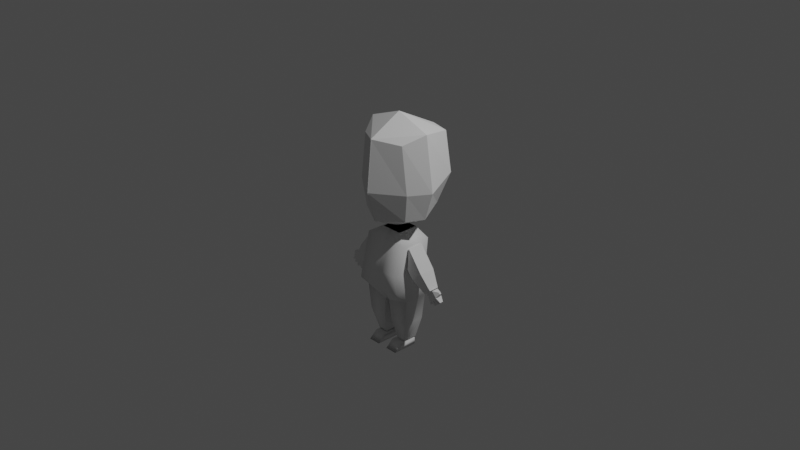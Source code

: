 # Source: Re_ChibiSpeedModel.blend  (saved by Blender 2.80.75; exported with 4.5.12 LTS)
import bpy
from mathutils import Matrix  # noqa: F401  (used for matrix-valued properties, if any)

bpy.ops.wm.read_factory_settings(use_empty=True)
scene = bpy.context.scene
scene.name = 'Scene'

# ---- collections
col_collection = bpy.data.collections.new('Collection'); scene.collection.children.link(col_collection)

# ---- world
world_world = bpy.data.worlds.new('World'); scene.world = world_world
world_world.use_nodes = True; world_world.node_tree.nodes.clear()
_N = world_world.node_tree.nodes; _L = world_world.node_tree.links
n0 = _N.new('ShaderNodeOutputWorld'); n0.name = 'World Output'; n0.location = (300, 300)
n1 = _N.new('ShaderNodeBackground'); n1.name = 'Background'; n1.location = (10, 300)
n1.inputs[0].default_value = (0.05088, 0.05088, 0.05088, 1.0)
_L.new(n1.outputs[0], n0.inputs[0])
n0.is_active_output = True
world_world.color = (0.05088, 0.05088, 0.05088)
world_world.use_sun_shadow = False
world_world.sun_shadow_jitter_overblur = 0.0

# ---- cameras
cam_camera = bpy.data.cameras.new('Camera')
cam_camera.clip_end = 100.0
cam_camera.ortho_scale = 7.314

# ---- lights
light_light = bpy.data.lights.new('Light', 'POINT')
light_light.transmission_factor = 0.0
light_light.energy = 1000.0
light_light.shadow_soft_size = 0.1
light_light.shadow_maximum_resolution = 0.006
light_light.use_absolute_resolution = True

# ---- meshes
me_cube = bpy.data.meshes.new('Cube')
me_cube.from_pydata([(0.7045, -0.4615, -0.9784), (0.6542, -0.5237, 1.038), (0.6076, 0.7408, -0.8398), (0.6064, 1.015, 1.025), (-0.004228, 0.9161, -0.8031), (-0.004228, 1.196, 1.008), (-0.004228, -0.8324, -1.072), (-0.004228, -0.9269, 1.137), (0.9828, -0.0509, -0.9445), (0.9544, 0.001017, 1.272), (-0.004228, 0.0, 1.628), (-0.004228, -0.05007, -1.439), (0.8166, 1.002, -0.02844), (0.8166, -0.5167, -0.2218), (-0.004228, -1.065, -0.2323), (-0.004228, 1.328, 0.004261), (1.184, -0.002117, -0.2026)], [], [(15, 5, 3, 12), (16, 9, 1, 13), (11, 8, 0, 6), (9, 10, 7, 1), (13, 1, 7, 14), (3, 5, 10, 9), (4, 2, 8, 11), (12, 3, 9, 16), (2, 12, 16, 8), (0, 13, 14, 6), (8, 16, 13, 0), (4, 15, 12, 2)])
_uv = me_cube.uv_layers.new(name='UVMap')
_uv.uv.foreach_set('vector', [0.5043, 0.375, 0.625, 0.375, 0.625, 0.5, 0.5043, 0.5, 0.5043, 0.6405, 0.625, 0.6405, 0.625, 0.75, 0.5043, 0.75, 0.25, 0.6405, 0.375, 0.6405, 0.375, 0.75, 0.25, 0.75, 0.625, 0.6405, 0.75, 0.6405, 0.75, 0.75, 0.625, 0.75, 0.5043, 0.75, 0.625, 0.75, 0.625, 0.875, 0.5043, 0.875, 0.625, 0.5, 0.75, 0.5, 0.75, 0.6405, 0.625, 0.6405, 0.25, 0.5, 0.375, 0.5, 0.375, 0.6405, 0.25, 0.6405, 0.5043, 0.5, 0.625, 0.5, 0.625, 0.6405, 0.5043, 0.6405, 0.375, 0.5, 0.5043, 0.5, 0.5043, 0.6405, 0.375, 0.6405, 0.375, 0.75, 0.5043, 0.75, 0.5043, 0.875, 0.375, 0.875, 0.375, 0.6405, 0.5043, 0.6405, 0.5043, 0.75, 0.375, 0.75, 0.375, 0.375, 0.5043, 0.375, 0.5043, 0.5, 0.375, 0.5])
me_cube.use_remesh_preserve_volume = False
me_cube.use_remesh_preserve_attributes = False
me_cube.use_mirror_vertex_groups = False
me_cube.update()
me_cube_003 = bpy.data.meshes.new('Cube.003')
me_cube_003.from_pydata([(-0.7653, -0.4528, 2.529), (-0.7653, 1.078, 2.529), (1.807, -1.646, -1.365), (0.7653, -0.4528, 2.529), (1.807, 1.385, -1.365), (0.7653, 1.078, 2.529), (1.742, 1.265, 1.953), (1.742, -0.9161, 1.953), (1.557, 1.246, -0.1396), (1.557, -1.653, -0.1396), (1.904, 0.869, -2.195), (1.904, -0.869, -2.195), (-0.01045, 1.385, -1.413), (-0.02133, 1.078, 2.529), (-0.01045, -1.646, -1.413), (-0.02133, -0.4528, 2.529), (-0.02133, -0.9161, 1.953), (-0.02133, 1.265, 1.953), (0.001821, 1.246, -0.1444), (0.001821, -1.653, -0.1444), (-0.02047, 0.8077, -2.603), (-0.02047, -0.8077, -2.603), (0.1392, 1.078, 2.529), (0.3862, -1.646, -1.365), (0.3168, 1.265, 1.953), (0.3213, 1.246, -0.09605), (0.1976, -0.869, -2.656), (0.3862, 1.385, -1.365), (0.1392, -0.4528, 2.529), (0.3168, -0.9161, 1.953), (0.3213, -1.653, -0.09605), (0.1976, 0.869, -2.656), (1.725, 0.7868, -4.064), (1.725, -0.7868, -4.064), (0.3005, -0.7868, -4.064), (0.3005, 0.7868, -4.064), (1.271, 0.628, -5.711), (1.271, -0.4273, -5.711), (0.5603, -0.4273, -5.711), (0.5603, 0.628, -5.711)], [], [(24, 22, 5, 6), (6, 5, 3, 7), (13, 1, 0, 15), (8, 6, 7, 9), (25, 24, 6, 8), (27, 25, 8, 4), (4, 8, 9, 2), (31, 10, 11, 26), (27, 4, 10, 31), (4, 2, 11, 10), (23, 30, 19, 14), (30, 29, 16, 19), (22, 13, 15, 28), (23, 14, 21, 26), (29, 28, 15, 16), (7, 3, 28, 29), (2, 23, 26, 11), (5, 22, 28, 3), (9, 7, 29, 30), (2, 9, 30, 23), (12, 27, 31, 20), (20, 31, 26, 21), (12, 18, 25, 27), (18, 17, 24, 25), (17, 13, 22, 24), (31, 10, 32, 35), (11, 26, 34, 33), (10, 11, 33, 32), (35, 32, 36, 39), (33, 34, 38, 37), (32, 33, 37, 36), (31, 35, 39, 38, 34, 26)])
me_cube_003.polygons.foreach_set('use_smooth', [1, 1, 1, 1, 1, 1, 1, 1, 1, 1, 1, 1, 1, 1, 1, 1, 1, 1, 1, 1, 1, 1, 1, 1, 1, 1, 1, 1, 1, 1, 1, 0])
_uv = me_cube_003.uv_layers.new(name='UVMap')
_uv.uv.foreach_set('vector', [0.5989, 0.3977, 0.625, 0.3977, 0.625, 0.5, 0.5989, 0.5, 0.5989, 0.5, 0.625, 0.5, 0.625, 0.75, 0.5989, 0.75, 0.75, 0.5, 0.875, 0.5, 0.875, 0.75, 0.75, 0.75, 0.4435, 0.5, 0.5989, 0.5, 0.5989, 0.75, 0.4435, 0.75, 0.4435, 0.3977, 0.5989, 0.3977, 0.5989, 0.5, 0.4435, 0.5, 0.375, 0.3977, 0.4435, 0.3977, 0.4435, 0.5, 0.375, 0.5, 0.375, 0.5, 0.4435, 0.5, 0.4435, 0.75, 0.375, 0.75, 0.2727, 0.5, 0.375, 0.5, 0.375, 0.75, 0.2727, 0.75, 0.375, 0.3977, 0.375, 0.5, 0.375, 0.5, 0.375, 0.3977, 0.375, 0.5, 0.375, 0.75, 0.375, 0.75, 0.375, 0.5, 0.375, 0.8523, 0.4435, 0.8523, 0.4435, 0.875, 0.375, 0.875, 0.4435, 0.8523, 0.5989, 0.8523, 0.5989, 0.875, 0.4435, 0.875, 0.7273, 0.5, 0.75, 0.5, 0.75, 0.75, 0.7273, 0.75, 0.375, 0.8523, 0.375, 0.875, 0.375, 0.875, 0.375, 0.8523, 0.5989, 0.8523, 0.625, 0.8523, 0.625, 0.875, 0.5989, 0.875, 0.5989, 0.75, 0.625, 0.75, 0.625, 0.8523, 0.5989, 0.8523, 0.375, 0.75, 0.375, 0.8523, 0.375, 0.8523, 0.375, 0.75, 0.625, 0.5, 0.7273, 0.5, 0.7273, 0.75, 0.625, 0.75, 0.4435, 0.75, 0.5989, 0.75, 0.5989, 0.8523, 0.4435, 0.8523, 0.375, 0.75, 0.4435, 0.75, 0.4435, 0.8523, 0.375, 0.8523, 0.375, 0.375, 0.375, 0.3977, 0.375, 0.3977, 0.375, 0.375, 0.25, 0.5, 0.2727, 0.5, 0.2727, 0.75, 0.25, 0.75, 0.375, 0.375, 0.4435, 0.375, 0.4435, 0.3977, 0.375, 0.3977, 0.4435, 0.375, 0.5989, 0.375, 0.5989, 0.3977, 0.4435, 0.3977, 0.5989, 0.375, 0.625, 0.375, 0.625, 0.3977, 0.5989, 0.3977, 0.2727, 0.5, 0.375, 0.5, 0.375, 0.5, 0.2727, 0.5, 0.375, 0.75, 0.2727, 0.75, 0.2727, 0.75, 0.375, 0.75, 0.375, 0.5, 0.375, 0.75, 0.375, 0.75, 0.375, 0.5, 0.2727, 0.5, 0.375, 0.5, 0.375, 0.5, 0.2727, 0.5, 0.375, 0.75, 0.2727, 0.75, 0.2727, 0.75, 0.375, 0.75, 0.375, 0.5, 0.375, 0.75, 0.375, 0.75, 0.375, 0.5, 0.0, 0.0, 0.0, 0.0, 0.0, 0.0, 0.0, 0.0, 0.0, 0.0, 0.0, 0.0])
me_cube_003.use_remesh_preserve_volume = False
me_cube_003.use_remesh_preserve_attributes = False
me_cube_003.use_mirror_vertex_groups = False
me_cube_003.update()
me_cube_004 = bpy.data.meshes.new('Cube.004')
me_cube_004.from_pydata([(-2.849, -1.828, -34.87), (-2.849, -0.516, -32.84), (-2.849, 2.296, -34.98), (-2.849, 2.296, -32.95), (-0.8489, -1.828, -34.87), (-0.8489, -0.516, -32.84), (-0.8489, 2.296, -34.98), (-0.8489, 2.296, -32.95)], [], [(0, 1, 3, 2), (2, 3, 7, 6), (6, 7, 5, 4), (4, 5, 1, 0), (2, 6, 4, 0), (7, 3, 1, 5)])
me_cube_004.polygons.foreach_set('use_smooth', [True] * 6)
_uv = me_cube_004.uv_layers.new(name='UVMap')
_uv.uv.foreach_set('vector', [0.375, 0.0, 0.625, 0.0, 0.625, 0.25, 0.375, 0.25, 0.375, 0.25, 0.625, 0.25, 0.625, 0.5, 0.375, 0.5, 0.375, 0.5, 0.625, 0.5, 0.625, 0.75, 0.375, 0.75, 0.375, 0.75, 0.625, 0.75, 0.625, 1.0, 0.375, 1.0, 0.125, 0.5, 0.375, 0.5, 0.375, 0.75, 0.125, 0.75, 0.625, 0.5, 0.875, 0.5, 0.875, 0.75, 0.625, 0.75])
me_cube_004.use_remesh_preserve_volume = False
me_cube_004.use_remesh_preserve_attributes = False
me_cube_004.use_mirror_vertex_groups = False
me_cube_004.update()
me_cube_005 = bpy.data.meshes.new('Cube.005')
me_cube_005.from_pydata([(2.896, -1.0, -4.175), (3.096, -1.0, -1.419), (2.896, 1.0, -4.175), (3.096, 1.0, -1.419), (3.733, -1.0, -5.157), (5.035, -1.0, -3.965), (3.733, 1.0, -5.157), (5.035, 1.0, -3.965), (5.352, -0.6249, -6.523), (6.165, -0.6249, -5.778), (5.352, 0.6249, -6.523), (6.165, 0.6249, -5.778)], [], [(0, 1, 3, 2), (2, 3, 7, 6), (5, 4, 8, 9), (4, 5, 1, 0), (2, 6, 4, 0), (7, 3, 1, 5), (10, 11, 9, 8), (4, 6, 10, 8), (7, 5, 9, 11), (6, 7, 11, 10)])
_uv = me_cube_005.uv_layers.new(name='UVMap')
_uv.uv.foreach_set('vector', [0.375, 0.0, 0.625, 0.0, 0.625, 0.25, 0.375, 0.25, 0.375, 0.25, 0.625, 0.25, 0.625, 0.5, 0.375, 0.5, 0.625, 0.75, 0.375, 0.75, 0.375, 0.75, 0.625, 0.75, 0.375, 0.75, 0.625, 0.75, 0.625, 1.0, 0.375, 1.0, 0.125, 0.5, 0.375, 0.5, 0.375, 0.75, 0.125, 0.75, 0.625, 0.5, 0.875, 0.5, 0.875, 0.75, 0.625, 0.75, 0.375, 0.5, 0.625, 0.5, 0.625, 0.75, 0.375, 0.75, 0.375, 0.75, 0.375, 0.5, 0.375, 0.5, 0.375, 0.75, 0.625, 0.5, 0.625, 0.75, 0.625, 0.75, 0.625, 0.5, 0.375, 0.5, 0.625, 0.5, 0.625, 0.5, 0.375, 0.5])
me_cube_005.use_remesh_preserve_volume = False
me_cube_005.use_remesh_preserve_attributes = False
me_cube_005.use_mirror_vertex_groups = False
me_cube_005.update()
me_cube_006 = bpy.data.meshes.new('Cube.006')
me_cube_006.from_pydata([(12.19, -0.4929, -10.21), (14.46, -1.0, -8.616), (12.19, 0.4929, -10.21), (14.46, 1.0, -8.616), (12.85, -0.4929, -10.68), (15.81, -1.0, -9.579), (12.85, 0.4929, -10.68), (15.81, 1.0, -9.579), (12.76, -1.0, -9.628), (13.33, -1.0, -9.291), (13.9, -1.0, -8.954), (13.9, 1.0, -8.954), (13.33, 1.0, -9.291), (12.76, 1.0, -9.628), (15.25, 1.0, -9.916), (14.68, 1.0, -10.25), (14.11, 1.0, -10.59), (15.25, -1.0, -9.916), (14.68, -1.0, -10.25), (14.11, -1.0, -10.59), (16.14, -0.2838, -8.613), (16.14, 0.2838, -8.613), (16.52, 0.2838, -8.886), (16.52, -0.2838, -8.886), (13.77, 0.5, -11.51), (13.49, 0.5, -11.68), (13.49, -0.5, -11.68), (13.77, -0.5, -11.51), (15.27, 0.5, -11.34), (14.99, 0.5, -11.51), (15.27, -0.5, -11.34), (14.99, -0.5, -11.51), (16.25, 0.5, -10.83), (15.97, 0.5, -11.0), (16.25, -0.5, -10.83), (15.97, -0.5, -11.0), (16.95, 0.5, -10.35), (16.95, -0.5, -10.35), (16.67, 0.5, -10.52), (16.67, -0.5, -10.52)], [], [(10, 1, 3, 11), (11, 3, 7, 14), (14, 7, 36, 38), (17, 5, 1, 10), (2, 6, 4, 0), (7, 3, 21, 22), (4, 19, 8, 0), (19, 18, 9, 8), (18, 17, 10, 9), (4, 6, 25, 26), (19, 16, 29, 31), (14, 17, 34, 32), (2, 13, 16, 6), (13, 12, 15, 16), (12, 11, 14, 15), (0, 8, 13, 2), (8, 9, 12, 13), (9, 10, 11, 12), (22, 21, 20, 23), (5, 7, 22, 23), (3, 1, 20, 21), (1, 5, 23, 20), (25, 24, 27, 26), (16, 19, 27, 24), (6, 16, 24, 25), (19, 4, 26, 27), (29, 28, 30, 31), (18, 19, 31, 30), (15, 18, 30, 28), (16, 15, 28, 29), (33, 32, 34, 35), (15, 14, 32, 33), (18, 15, 33, 35), (17, 18, 35, 34), (38, 36, 37, 39), (17, 14, 38, 39), (5, 17, 39, 37), (7, 5, 37, 36)])
_uv = me_cube_006.uv_layers.new(name='UVMap')
_uv.uv.foreach_set('vector', [0.5625, 0.0, 0.625, 0.0, 0.625, 0.25, 0.5625, 0.25, 0.5625, 0.25, 0.625, 0.25, 0.625, 0.5, 0.5625, 0.5, 0.5625, 0.5, 0.625, 0.5, 0.625, 0.5, 0.5625, 0.5, 0.5625, 0.75, 0.625, 0.75, 0.625, 1.0, 0.5625, 1.0, 0.125, 0.5, 0.375, 0.5, 0.375, 0.75, 0.125, 0.75, 0.625, 0.5, 0.625, 0.25, 0.625, 0.25, 0.625, 0.5, 0.375, 0.75, 0.4375, 0.75, 0.4375, 1.0, 0.375, 1.0, 0.4375, 0.75, 0.5, 0.75, 0.5, 1.0, 0.4375, 1.0, 0.5, 0.75, 0.5625, 0.75, 0.5625, 1.0, 0.5, 1.0, 0.375, 0.75, 0.375, 0.5, 0.375, 0.5, 0.375, 0.75, 0.4375, 0.75, 0.4375, 0.5, 0.4375, 0.5, 0.4375, 0.75, 0.5625, 0.5, 0.5625, 0.75, 0.5625, 0.75, 0.5625, 0.5, 0.375, 0.25, 0.4375, 0.25, 0.4375, 0.5, 0.375, 0.5, 0.4375, 0.25, 0.5, 0.25, 0.5, 0.5, 0.4375, 0.5, 0.5, 0.25, 0.5625, 0.25, 0.5625, 0.5, 0.5, 0.5, 0.375, 0.0, 0.4375, 0.0, 0.4375, 0.25, 0.375, 0.25, 0.4375, 0.0, 0.5, 0.0, 0.5, 0.25, 0.4375, 0.25, 0.5, 0.0, 0.5625, 0.0, 0.5625, 0.25, 0.5, 0.25, 0.625, 0.5, 0.875, 0.5, 0.875, 0.75, 0.625, 0.75, 0.625, 0.75, 0.625, 0.5, 0.625, 0.5, 0.625, 0.75, 0.625, 0.25, 0.625, 0.0, 0.625, 0.0, 0.625, 0.25, 0.625, 1.0, 0.625, 0.75, 0.625, 0.75, 0.625, 1.0, 0.375, 0.5, 0.4375, 0.5, 0.4375, 0.75, 0.375, 0.75, 0.4375, 0.5, 0.4375, 0.75, 0.4375, 0.75, 0.4375, 0.5, 0.375, 0.5, 0.4375, 0.5, 0.4375, 0.5, 0.375, 0.5, 0.4375, 0.75, 0.375, 0.75, 0.375, 0.75, 0.4375, 0.75, 0.4375, 0.5, 0.5, 0.5, 0.5, 0.75, 0.4375, 0.75, 0.5, 0.75, 0.4375, 0.75, 0.4375, 0.75, 0.5, 0.75, 0.5, 0.5, 0.5, 0.75, 0.5, 0.75, 0.5, 0.5, 0.4375, 0.5, 0.5, 0.5, 0.5, 0.5, 0.4375, 0.5, 0.5, 0.5, 0.5625, 0.5, 0.5625, 0.75, 0.5, 0.75, 0.5, 0.5, 0.5625, 0.5, 0.5625, 0.5, 0.5, 0.5, 0.5, 0.75, 0.5, 0.5, 0.5, 0.5, 0.5, 0.75, 0.5625, 0.75, 0.5, 0.75, 0.5, 0.75, 0.5625, 0.75, 0.5625, 0.5, 0.625, 0.5, 0.625, 0.75, 0.5625, 0.75, 0.5625, 0.75, 0.5625, 0.5, 0.5625, 0.5, 0.5625, 0.75, 0.625, 0.75, 0.5625, 0.75, 0.5625, 0.75, 0.625, 0.75, 0.625, 0.5, 0.625, 0.75, 0.625, 0.75, 0.625, 0.5])
me_cube_006.use_remesh_preserve_volume = False
me_cube_006.use_remesh_preserve_attributes = False
me_cube_006.use_mirror_vertex_groups = False
me_cube_006.update()

# ---- objects
ob_light = bpy.data.objects.new('Light', light_light)
ob_camera = bpy.data.objects.new('Camera', cam_camera)
ob_empty = bpy.data.objects.new('Empty', None)
ob_empty_001 = bpy.data.objects.new('Empty.001', None)
ob_cube = bpy.data.objects.new('Cube', me_cube)
ob_cube_002 = bpy.data.objects.new('Cube.002', me_cube_003)
ob_cube_003 = bpy.data.objects.new('Cube.003', me_cube_004)
ob_cube_004 = bpy.data.objects.new('Cube.004', me_cube_005)
ob_cube_005 = bpy.data.objects.new('Cube.005', me_cube_006)

# ---- transforms, parenting, visibility, modifiers, constraints
ob_light.location = (4.076, 1.005, 5.904)
ob_light.rotation_euler = (0.6503, 0.05522, 1.866)
ob_light.lock_rotations_4d = False
ob_light.empty_display_type = 'ARROWS'
ob_light.color = (0.0, 0.0, 0.0, 0.0)
ob_light.lineart.crease_threshold = 0.0
ob_camera.location = (7.359, -6.926, 4.958)
ob_camera.rotation_euler = (1.109, 0.0, 0.8149)
ob_camera.lock_rotations_4d = False
ob_camera.empty_display_type = 'ARROWS'
ob_camera.color = (0.0, 0.0, 0.0, 0.0)
ob_camera.display_type = 'WIRE'
ob_camera.lineart.crease_threshold = 0.0
ob_empty.location = (1.653, 18.16, 0.0)
ob_empty.rotation_euler = (1.571, -0.0, -0.0)
ob_empty.empty_display_type = 'IMAGE'
ob_empty.empty_display_size = 5.0
ob_empty.use_empty_image_alpha = True
ob_empty.color = (1.0, 1.0, 1.0, 0.1458)
ob_empty.lineart.crease_threshold = 0.0
ob_empty_001.location = (-8.507, -1.596, 0.0)
ob_empty_001.rotation_euler = (1.571, -2.22e-16, 1.571)
ob_empty_001.empty_display_type = 'IMAGE'
ob_empty_001.empty_display_size = 5.0
ob_empty_001.use_empty_image_alpha = True
ob_empty_001.color = (1.0, 1.0, 1.0, 0.1458)
ob_empty_001.lineart.crease_threshold = 0.0
ob_cube.location = (0.0, 0.0, 0.5124)
ob_cube.scale = (0.4, 0.4, 0.4)
ob_cube.lineart.crease_threshold = 0.0
_m = ob_cube.modifiers.new('Mirror', 'MIRROR')
ob_cube_002.location = (-3.987e-08, -0.03918, -0.4644)
ob_cube_002.scale = (0.1512, 0.1512, 0.1512)
ob_cube_002.lineart.crease_threshold = 0.0
_m = ob_cube_002.modifiers.new('Mirror', 'MIRROR')
ob_cube_003.location = (-3.987e-08, -0.1167, -0.06623)
ob_cube_003.scale = (-0.06838, 0.06838, 0.03864)
ob_cube_003.lineart.crease_threshold = 0.0
_m = ob_cube_003.modifiers.new('Mirror', 'MIRROR')
ob_cube_004.location = (-1.188e-07, -0.03918, -0.06623)
ob_cube_004.scale = (0.08891, 0.08891, 0.08891)
ob_cube_004.lineart.crease_threshold = 0.0
_m = ob_cube_004.modifiers.new('Mirror', 'MIRROR')
ob_cube_005.location = (-3.987e-08, -0.03918, -0.06623)
ob_cube_005.scale = (0.03886, 0.03886, 0.05961)
ob_cube_005.lineart.crease_threshold = 0.0
_m = ob_cube_005.modifiers.new('Mirror', 'MIRROR')

# ---- collection membership
col_collection.objects.link(ob_light)
col_collection.objects.link(ob_camera)
col_collection.objects.link(ob_empty)
col_collection.objects.link(ob_empty_001)
col_collection.objects.link(ob_cube)
col_collection.objects.link(ob_cube_002)
col_collection.objects.link(ob_cube_003)
col_collection.objects.link(ob_cube_004)
col_collection.objects.link(ob_cube_005)

# ---- scene / render settings (as saved in the file)
scene.camera = ob_camera
scene.frame_start = 1; scene.frame_end = 250; scene.frame_set(3)
scene.render.engine = 'BLENDER_EEVEE_NEXT'
scene.cycles.use_denoising = False
scene.cycles.samples = 128
scene.cycles.sampling_pattern = 'TABULATED_SOBOL'
scene.cycles.use_adaptive_sampling = False
scene.cycles.use_light_tree = False
scene.view_settings.view_transform = 'Filmic'
bpy.context.view_layer.update()
